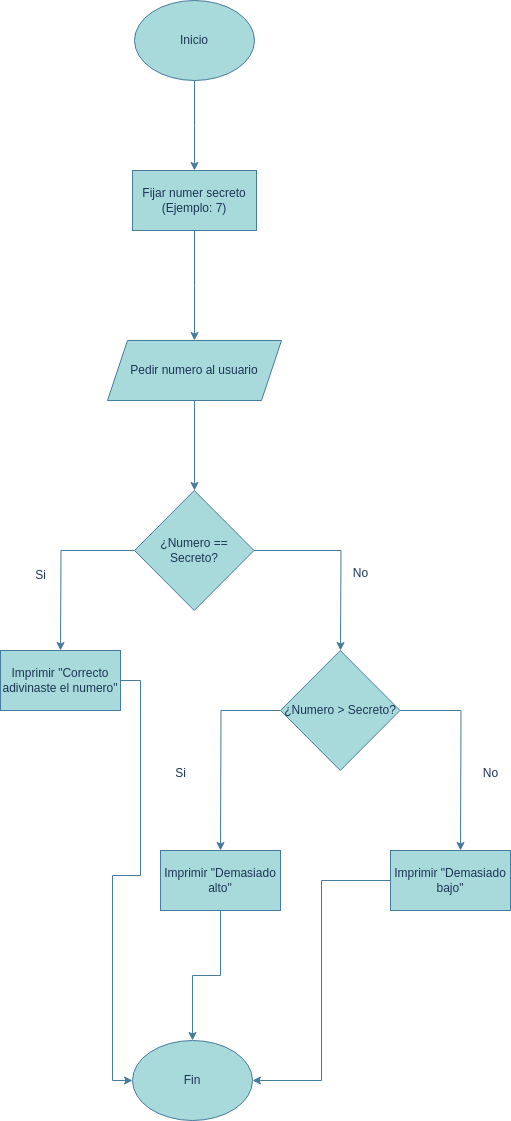

The diagram above was exported from draw.io. Its source (the exported page's mxGraphModel, read from the mxfile embedded in the PNG):
<mxGraphModel dx="1362" dy="843" grid="1" gridSize="10" guides="1" tooltips="1" connect="1" arrows="1" fold="1" page="1" pageScale="1" pageWidth="827" pageHeight="1169" math="0" shadow="0">
  <root>
    <mxCell id="0" />
    <mxCell id="1" parent="0" />
    <mxCell id="kNDr1kN40w7jrxsiL4iO-2" style="edgeStyle=orthogonalEdgeStyle;rounded=0;orthogonalLoop=1;jettySize=auto;html=1;labelBackgroundColor=none;strokeColor=#457B9D;fontColor=default;" edge="1" parent="1" source="kNDr1kN40w7jrxsiL4iO-1">
      <mxGeometry relative="1" as="geometry">
        <mxPoint x="414" y="210" as="targetPoint" />
      </mxGeometry>
    </mxCell>
    <mxCell id="kNDr1kN40w7jrxsiL4iO-1" value="Inicio" style="ellipse;whiteSpace=wrap;html=1;labelBackgroundColor=none;fillColor=#A8DADC;strokeColor=#457B9D;fontColor=#1D3557;" vertex="1" parent="1">
      <mxGeometry x="354" y="40" width="120" height="80" as="geometry" />
    </mxCell>
    <mxCell id="kNDr1kN40w7jrxsiL4iO-6" style="edgeStyle=orthogonalEdgeStyle;rounded=0;orthogonalLoop=1;jettySize=auto;html=1;labelBackgroundColor=none;strokeColor=#457B9D;fontColor=default;" edge="1" parent="1">
      <mxGeometry relative="1" as="geometry">
        <mxPoint x="414" y="530" as="targetPoint" />
        <mxPoint x="414" y="440" as="sourcePoint" />
      </mxGeometry>
    </mxCell>
    <mxCell id="kNDr1kN40w7jrxsiL4iO-12" style="edgeStyle=orthogonalEdgeStyle;rounded=0;orthogonalLoop=1;jettySize=auto;html=1;labelBackgroundColor=none;strokeColor=#457B9D;fontColor=default;" edge="1" parent="1" source="kNDr1kN40w7jrxsiL4iO-7">
      <mxGeometry relative="1" as="geometry">
        <mxPoint x="280" y="690" as="targetPoint" />
      </mxGeometry>
    </mxCell>
    <mxCell id="kNDr1kN40w7jrxsiL4iO-53" style="edgeStyle=orthogonalEdgeStyle;rounded=0;orthogonalLoop=1;jettySize=auto;html=1;strokeColor=#457B9D;fontColor=#1D3557;fillColor=#A8DADC;" edge="1" parent="1" source="kNDr1kN40w7jrxsiL4iO-7">
      <mxGeometry relative="1" as="geometry">
        <mxPoint x="560" y="690" as="targetPoint" />
      </mxGeometry>
    </mxCell>
    <mxCell id="kNDr1kN40w7jrxsiL4iO-7" value="¿Numero == Secreto?" style="rhombus;whiteSpace=wrap;html=1;labelBackgroundColor=none;fillColor=#A8DADC;strokeColor=#457B9D;fontColor=#1D3557;" vertex="1" parent="1">
      <mxGeometry x="354" y="530" width="119.5" height="120" as="geometry" />
    </mxCell>
    <mxCell id="kNDr1kN40w7jrxsiL4iO-14" value="Si" style="text;html=1;align=center;verticalAlign=middle;resizable=0;points=[];autosize=1;strokeColor=none;fillColor=none;labelBackgroundColor=none;fontColor=#1D3557;" vertex="1" parent="1">
      <mxGeometry x="245" y="600" width="30" height="30" as="geometry" />
    </mxCell>
    <mxCell id="kNDr1kN40w7jrxsiL4iO-18" value="Pedir numero al usuario" style="shape=parallelogram;perimeter=parallelogramPerimeter;whiteSpace=wrap;html=1;fixedSize=1;labelBackgroundColor=none;fillColor=#A8DADC;strokeColor=#457B9D;fontColor=#1D3557;" vertex="1" parent="1">
      <mxGeometry x="327" y="380" width="174" height="60" as="geometry" />
    </mxCell>
    <mxCell id="kNDr1kN40w7jrxsiL4iO-46" style="edgeStyle=orthogonalEdgeStyle;rounded=0;orthogonalLoop=1;jettySize=auto;html=1;strokeColor=#457B9D;fontColor=#1D3557;fillColor=#A8DADC;" edge="1" parent="1" source="kNDr1kN40w7jrxsiL4iO-45">
      <mxGeometry relative="1" as="geometry">
        <mxPoint x="414" y="380" as="targetPoint" />
      </mxGeometry>
    </mxCell>
    <mxCell id="kNDr1kN40w7jrxsiL4iO-45" value="Fijar numer secreto (Ejemplo: 7)" style="rounded=0;whiteSpace=wrap;html=1;strokeColor=#457B9D;fontColor=#1D3557;fillColor=#A8DADC;" vertex="1" parent="1">
      <mxGeometry x="352" y="210" width="124" height="60" as="geometry" />
    </mxCell>
    <mxCell id="kNDr1kN40w7jrxsiL4iO-66" style="edgeStyle=orthogonalEdgeStyle;rounded=0;orthogonalLoop=1;jettySize=auto;html=1;entryX=0;entryY=0.5;entryDx=0;entryDy=0;strokeColor=#457B9D;fontColor=#1D3557;fillColor=#A8DADC;" edge="1" parent="1" source="kNDr1kN40w7jrxsiL4iO-51" target="kNDr1kN40w7jrxsiL4iO-62">
      <mxGeometry relative="1" as="geometry" />
    </mxCell>
    <mxCell id="kNDr1kN40w7jrxsiL4iO-51" value="Imprimir &quot;Correcto adivinaste el numero&quot;" style="rounded=0;whiteSpace=wrap;html=1;strokeColor=#457B9D;fontColor=#1D3557;fillColor=#A8DADC;" vertex="1" parent="1">
      <mxGeometry x="220" y="690" width="120" height="60" as="geometry" />
    </mxCell>
    <mxCell id="kNDr1kN40w7jrxsiL4iO-54" style="edgeStyle=orthogonalEdgeStyle;rounded=0;orthogonalLoop=1;jettySize=auto;html=1;strokeColor=#457B9D;fontColor=#1D3557;fillColor=#A8DADC;" edge="1" parent="1" source="kNDr1kN40w7jrxsiL4iO-52">
      <mxGeometry relative="1" as="geometry">
        <mxPoint x="440" y="890" as="targetPoint" />
      </mxGeometry>
    </mxCell>
    <mxCell id="kNDr1kN40w7jrxsiL4iO-55" style="edgeStyle=orthogonalEdgeStyle;rounded=0;orthogonalLoop=1;jettySize=auto;html=1;strokeColor=#457B9D;fontColor=#1D3557;fillColor=#A8DADC;" edge="1" parent="1" source="kNDr1kN40w7jrxsiL4iO-52">
      <mxGeometry relative="1" as="geometry">
        <mxPoint x="680" y="890" as="targetPoint" />
      </mxGeometry>
    </mxCell>
    <mxCell id="kNDr1kN40w7jrxsiL4iO-52" value="¿Numero &amp;gt; Secreto?" style="rhombus;whiteSpace=wrap;html=1;labelBackgroundColor=none;fillColor=#A8DADC;strokeColor=#457B9D;fontColor=#1D3557;" vertex="1" parent="1">
      <mxGeometry x="500" y="690" width="119.5" height="120" as="geometry" />
    </mxCell>
    <mxCell id="kNDr1kN40w7jrxsiL4iO-56" value="No" style="text;html=1;align=center;verticalAlign=middle;resizable=0;points=[];autosize=1;strokeColor=none;fillColor=none;fontColor=#1D3557;" vertex="1" parent="1">
      <mxGeometry x="560" y="598" width="40" height="30" as="geometry" />
    </mxCell>
    <mxCell id="kNDr1kN40w7jrxsiL4iO-57" value="Si" style="text;html=1;align=center;verticalAlign=middle;resizable=0;points=[];autosize=1;strokeColor=none;fillColor=none;fontColor=#1D3557;" vertex="1" parent="1">
      <mxGeometry x="385" y="798" width="30" height="30" as="geometry" />
    </mxCell>
    <mxCell id="kNDr1kN40w7jrxsiL4iO-58" value="No" style="text;html=1;align=center;verticalAlign=middle;resizable=0;points=[];autosize=1;strokeColor=none;fillColor=none;fontColor=#1D3557;" vertex="1" parent="1">
      <mxGeometry x="690" y="798" width="40" height="30" as="geometry" />
    </mxCell>
    <mxCell id="kNDr1kN40w7jrxsiL4iO-64" style="edgeStyle=orthogonalEdgeStyle;rounded=0;orthogonalLoop=1;jettySize=auto;html=1;entryX=0.5;entryY=0;entryDx=0;entryDy=0;strokeColor=#457B9D;fontColor=#1D3557;fillColor=#A8DADC;" edge="1" parent="1" source="kNDr1kN40w7jrxsiL4iO-59" target="kNDr1kN40w7jrxsiL4iO-62">
      <mxGeometry relative="1" as="geometry" />
    </mxCell>
    <mxCell id="kNDr1kN40w7jrxsiL4iO-59" value="Imprimir &quot;Demasiado alto&quot;" style="whiteSpace=wrap;html=1;strokeColor=#457B9D;fontColor=#1D3557;fillColor=#A8DADC;" vertex="1" parent="1">
      <mxGeometry x="380" y="890" width="120" height="60" as="geometry" />
    </mxCell>
    <mxCell id="kNDr1kN40w7jrxsiL4iO-65" style="edgeStyle=orthogonalEdgeStyle;rounded=0;orthogonalLoop=1;jettySize=auto;html=1;entryX=1;entryY=0.5;entryDx=0;entryDy=0;strokeColor=#457B9D;fontColor=#1D3557;fillColor=#A8DADC;" edge="1" parent="1" source="kNDr1kN40w7jrxsiL4iO-60" target="kNDr1kN40w7jrxsiL4iO-62">
      <mxGeometry relative="1" as="geometry" />
    </mxCell>
    <mxCell id="kNDr1kN40w7jrxsiL4iO-60" value="Imprimir &quot;Demasiado bajo&quot;" style="whiteSpace=wrap;html=1;strokeColor=#457B9D;fontColor=#1D3557;fillColor=#A8DADC;" vertex="1" parent="1">
      <mxGeometry x="610" y="890" width="120" height="60" as="geometry" />
    </mxCell>
    <mxCell id="kNDr1kN40w7jrxsiL4iO-62" value="Fin" style="ellipse;whiteSpace=wrap;html=1;strokeColor=#457B9D;fontColor=#1D3557;fillColor=#A8DADC;" vertex="1" parent="1">
      <mxGeometry x="352" y="1080" width="120" height="80" as="geometry" />
    </mxCell>
  </root>
</mxGraphModel>